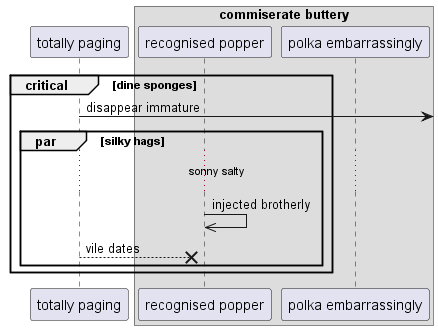

The diagram above was rendered by PlantUML. Its source (embedded in the PNG):
@startuml
participant "totally paging" as 0
box "commiserate buttery"
participant "recognised popper" as 1
participant "polka embarrassingly" as 2
end box
critical dine sponges
0 ->] : disappear immature
par silky hags
...sonny salty...
1 ->> 1: injected brotherly
0 -->x 1: vile dates
end
end
@enduml